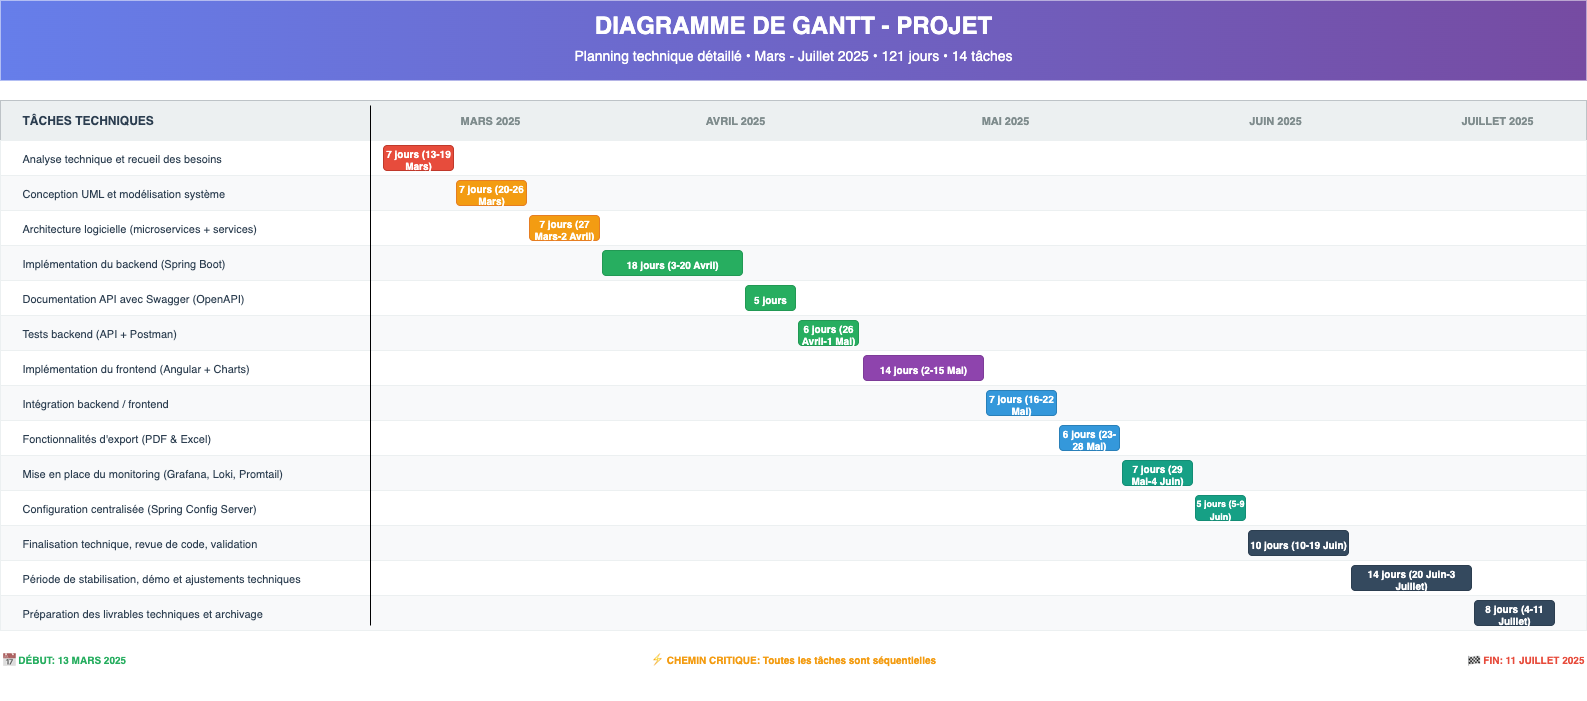

The diagram above was exported from draw.io. Its source (the exported page's mxGraphModel, read from the mxfile embedded in the PNG):
<mxGraphModel dx="1636" dy="1059" grid="0" gridSize="10" guides="1" tooltips="1" connect="1" arrows="1" fold="1" page="0" pageScale="1" pageWidth="850" pageHeight="1100" background="#E6E6E6" math="0" shadow="0">
  <root>
    <mxCell id="0" />
    <mxCell id="1" parent="0" />
    <mxCell id="LGrAfc9rLMfj5juMiqq4-1" value="" style="rounded=0;whiteSpace=wrap;html=1;fillColor=#667eea;strokeColor=none;gradientColor=#764ba2;gradientDirection=east;" parent="1" vertex="1">
      <mxGeometry x="40" y="40" width="1586" height="80" as="geometry" />
    </mxCell>
    <mxCell id="LGrAfc9rLMfj5juMiqq4-2" value="DIAGRAMME DE GANTT - PROJET" style="text;html=1;strokeColor=none;fillColor=none;align=center;verticalAlign=middle;whiteSpace=wrap;rounded=0;fontSize=24;fontStyle=1;fontColor=#FFFFFF;" parent="1" vertex="1">
      <mxGeometry x="40" y="50" width="1586" height="30" as="geometry" />
    </mxCell>
    <mxCell id="LGrAfc9rLMfj5juMiqq4-3" value="Planning technique détaillé • Mars - Juillet 2025 • 121 jours • 14 tâches" style="text;html=1;strokeColor=none;fillColor=none;align=center;verticalAlign=middle;whiteSpace=wrap;rounded=0;fontSize=14;fontColor=#FFFFFF;opacity=90;" parent="1" vertex="1">
      <mxGeometry x="40" y="80" width="1586" height="30" as="geometry" />
    </mxCell>
    <mxCell id="LGrAfc9rLMfj5juMiqq4-4" value="" style="rounded=0;whiteSpace=wrap;html=1;fillColor=#ecf0f1;strokeColor=#bdc3c7;" parent="1" vertex="1">
      <mxGeometry x="40" y="140" width="1586" height="40" as="geometry" />
    </mxCell>
    <mxCell id="LGrAfc9rLMfj5juMiqq4-5" value="TÂCHES TECHNIQUES" style="text;html=1;strokeColor=none;fillColor=none;align=left;verticalAlign=middle;whiteSpace=wrap;rounded=0;fontSize=12;fontStyle=1;fontColor=#2c3e50;" parent="1" vertex="1">
      <mxGeometry x="60" y="145" width="350" height="30" as="geometry" />
    </mxCell>
    <mxCell id="LGrAfc9rLMfj5juMiqq4-6" value="MARS 2025" style="text;html=1;strokeColor=none;fillColor=none;align=center;verticalAlign=middle;whiteSpace=wrap;rounded=0;fontSize=11;fontStyle=1;fontColor=#7f8c8d;" parent="1" vertex="1">
      <mxGeometry x="430" y="145" width="200" height="30" as="geometry" />
    </mxCell>
    <mxCell id="LGrAfc9rLMfj5juMiqq4-7" value="AVRIL 2025" style="text;html=1;strokeColor=none;fillColor=none;align=center;verticalAlign=middle;whiteSpace=wrap;rounded=0;fontSize=11;fontStyle=1;fontColor=#7f8c8d;" parent="1" vertex="1">
      <mxGeometry x="650" y="145" width="250" height="30" as="geometry" />
    </mxCell>
    <mxCell id="LGrAfc9rLMfj5juMiqq4-8" value="MAI 2025" style="text;html=1;strokeColor=none;fillColor=none;align=center;verticalAlign=middle;whiteSpace=wrap;rounded=0;fontSize=11;fontStyle=1;fontColor=#7f8c8d;" parent="1" vertex="1">
      <mxGeometry x="920" y="145" width="250" height="30" as="geometry" />
    </mxCell>
    <mxCell id="LGrAfc9rLMfj5juMiqq4-9" value="JUIN 2025" style="text;html=1;strokeColor=none;fillColor=none;align=center;verticalAlign=middle;whiteSpace=wrap;rounded=0;fontSize=11;fontStyle=1;fontColor=#7f8c8d;" parent="1" vertex="1">
      <mxGeometry x="1190" y="145" width="250" height="30" as="geometry" />
    </mxCell>
    <mxCell id="LGrAfc9rLMfj5juMiqq4-10" value="JUILLET 2025" style="text;html=1;strokeColor=none;fillColor=none;align=center;verticalAlign=middle;whiteSpace=wrap;rounded=0;fontSize=11;fontStyle=1;fontColor=#7f8c8d;" parent="1" vertex="1">
      <mxGeometry x="1460" y="145" width="154" height="30" as="geometry" />
    </mxCell>
    <mxCell id="LGrAfc9rLMfj5juMiqq4-11" value="" style="shape=line;strokeColor=#bdc3c7;strokeWidth=2;html=1;" parent="1" vertex="1">
      <mxGeometry x="420" y="140" height="600" as="geometry" />
    </mxCell>
    <mxCell id="LGrAfc9rLMfj5juMiqq4-12" value="" style="rounded=0;whiteSpace=wrap;html=1;fillColor=#ffffff;strokeColor=#ecf0f1;" parent="1" vertex="1">
      <mxGeometry x="40" y="180" width="1586" height="35" as="geometry" />
    </mxCell>
    <mxCell id="LGrAfc9rLMfj5juMiqq4-13" value="Analyse technique et recueil des besoins" style="text;html=1;strokeColor=none;fillColor=none;align=left;verticalAlign=middle;whiteSpace=wrap;rounded=0;fontSize=11;fontColor=#2c3e50;" parent="1" vertex="1">
      <mxGeometry x="60" y="185" width="350" height="25" as="geometry" />
    </mxCell>
    <mxCell id="LGrAfc9rLMfj5juMiqq4-14" value="7 jours (13-19 Mars)" style="rounded=1;whiteSpace=wrap;html=1;fillColor=#e74c3c;strokeColor=#c0392b;fontColor=#FFFFFF;fontSize=10;fontStyle=1;" parent="1" vertex="1">
      <mxGeometry x="423" y="185" width="70" height="25" as="geometry" />
    </mxCell>
    <mxCell id="LGrAfc9rLMfj5juMiqq4-15" value="" style="rounded=0;whiteSpace=wrap;html=1;fillColor=#f8f9fa;strokeColor=#ecf0f1;" parent="1" vertex="1">
      <mxGeometry x="40" y="215" width="1586" height="35" as="geometry" />
    </mxCell>
    <mxCell id="LGrAfc9rLMfj5juMiqq4-16" value="Conception UML et modélisation système" style="text;html=1;strokeColor=none;fillColor=none;align=left;verticalAlign=middle;whiteSpace=wrap;rounded=0;fontSize=11;fontColor=#2c3e50;" parent="1" vertex="1">
      <mxGeometry x="60" y="220" width="350" height="25" as="geometry" />
    </mxCell>
    <mxCell id="LGrAfc9rLMfj5juMiqq4-17" value="7 jours (20-26 Mars)" style="rounded=1;whiteSpace=wrap;html=1;fillColor=#f39c12;strokeColor=#e67e22;fontColor=#FFFFFF;fontSize=10;fontStyle=1;" parent="1" vertex="1">
      <mxGeometry x="496" y="220" width="70" height="25" as="geometry" />
    </mxCell>
    <mxCell id="LGrAfc9rLMfj5juMiqq4-18" value="" style="rounded=0;whiteSpace=wrap;html=1;fillColor=#ffffff;strokeColor=#ecf0f1;" parent="1" vertex="1">
      <mxGeometry x="40" y="250" width="1586" height="35" as="geometry" />
    </mxCell>
    <mxCell id="LGrAfc9rLMfj5juMiqq4-19" value="Architecture logicielle (microservices + services)" style="text;html=1;strokeColor=none;fillColor=none;align=left;verticalAlign=middle;whiteSpace=wrap;rounded=0;fontSize=11;fontColor=#2c3e50;" parent="1" vertex="1">
      <mxGeometry x="60" y="255" width="350" height="25" as="geometry" />
    </mxCell>
    <mxCell id="LGrAfc9rLMfj5juMiqq4-20" value="7 jours (27 Mars-2 Avril)" style="rounded=1;whiteSpace=wrap;html=1;fillColor=#f39c12;strokeColor=#e67e22;fontColor=#FFFFFF;fontSize=10;fontStyle=1;" parent="1" vertex="1">
      <mxGeometry x="569" y="255" width="70" height="25" as="geometry" />
    </mxCell>
    <mxCell id="LGrAfc9rLMfj5juMiqq4-21" value="" style="rounded=0;whiteSpace=wrap;html=1;fillColor=#f8f9fa;strokeColor=#ecf0f1;" parent="1" vertex="1">
      <mxGeometry x="40" y="285" width="1586" height="35" as="geometry" />
    </mxCell>
    <mxCell id="LGrAfc9rLMfj5juMiqq4-22" value="Implémentation du backend (Spring Boot)" style="text;html=1;strokeColor=none;fillColor=none;align=left;verticalAlign=middle;whiteSpace=wrap;rounded=0;fontSize=11;fontColor=#2c3e50;" parent="1" vertex="1">
      <mxGeometry x="60" y="290" width="350" height="25" as="geometry" />
    </mxCell>
    <mxCell id="LGrAfc9rLMfj5juMiqq4-23" value="18 jours (3-20 Avril)" style="rounded=1;whiteSpace=wrap;html=1;fillColor=#27ae60;strokeColor=#229954;fontColor=#FFFFFF;fontSize=10;fontStyle=1;" parent="1" vertex="1">
      <mxGeometry x="642" y="290" width="140" height="25" as="geometry" />
    </mxCell>
    <mxCell id="LGrAfc9rLMfj5juMiqq4-24" value="" style="rounded=0;whiteSpace=wrap;html=1;fillColor=#ffffff;strokeColor=#ecf0f1;" parent="1" vertex="1">
      <mxGeometry x="40" y="320" width="1586" height="35" as="geometry" />
    </mxCell>
    <mxCell id="LGrAfc9rLMfj5juMiqq4-25" value="Documentation API avec Swagger (OpenAPI)" style="text;html=1;strokeColor=none;fillColor=none;align=left;verticalAlign=middle;whiteSpace=wrap;rounded=0;fontSize=11;fontColor=#2c3e50;" parent="1" vertex="1">
      <mxGeometry x="60" y="325" width="350" height="25" as="geometry" />
    </mxCell>
    <mxCell id="LGrAfc9rLMfj5juMiqq4-26" value="&lt;font&gt;5 jours&lt;/font&gt;" style="rounded=1;whiteSpace=wrap;html=1;fillColor=#27ae60;strokeColor=#229954;fontColor=#FFFFFF;fontSize=10;fontStyle=1;" parent="1" vertex="1">
      <mxGeometry x="785" y="325" width="50" height="25" as="geometry" />
    </mxCell>
    <mxCell id="LGrAfc9rLMfj5juMiqq4-27" value="" style="rounded=0;whiteSpace=wrap;html=1;fillColor=#f8f9fa;strokeColor=#ecf0f1;" parent="1" vertex="1">
      <mxGeometry x="40" y="355" width="1586" height="35" as="geometry" />
    </mxCell>
    <mxCell id="LGrAfc9rLMfj5juMiqq4-28" value="Tests backend (API + Postman)" style="text;html=1;strokeColor=none;fillColor=none;align=left;verticalAlign=middle;whiteSpace=wrap;rounded=0;fontSize=11;fontColor=#2c3e50;" parent="1" vertex="1">
      <mxGeometry x="60" y="360" width="350" height="25" as="geometry" />
    </mxCell>
    <mxCell id="LGrAfc9rLMfj5juMiqq4-29" value="6 jours (26 Avril-1 Mai)" style="rounded=1;whiteSpace=wrap;html=1;fillColor=#27ae60;strokeColor=#229954;fontColor=#FFFFFF;fontSize=10;fontStyle=1;" parent="1" vertex="1">
      <mxGeometry x="838" y="360" width="60" height="25" as="geometry" />
    </mxCell>
    <mxCell id="LGrAfc9rLMfj5juMiqq4-30" value="" style="rounded=0;whiteSpace=wrap;html=1;fillColor=#ffffff;strokeColor=#ecf0f1;" parent="1" vertex="1">
      <mxGeometry x="40" y="390" width="1586" height="35" as="geometry" />
    </mxCell>
    <mxCell id="LGrAfc9rLMfj5juMiqq4-31" value="Implémentation du frontend (Angular + Charts)" style="text;html=1;strokeColor=none;fillColor=none;align=left;verticalAlign=middle;whiteSpace=wrap;rounded=0;fontSize=11;fontColor=#2c3e50;" parent="1" vertex="1">
      <mxGeometry x="60" y="395" width="350" height="25" as="geometry" />
    </mxCell>
    <mxCell id="LGrAfc9rLMfj5juMiqq4-32" value="14 jours (2-15 Mai)" style="rounded=1;whiteSpace=wrap;html=1;fillColor=#8e44ad;strokeColor=#7d3c98;fontColor=#FFFFFF;fontSize=10;fontStyle=1;" parent="1" vertex="1">
      <mxGeometry x="903" y="395" width="120" height="25" as="geometry" />
    </mxCell>
    <mxCell id="LGrAfc9rLMfj5juMiqq4-33" value="" style="rounded=0;whiteSpace=wrap;html=1;fillColor=#f8f9fa;strokeColor=#ecf0f1;" parent="1" vertex="1">
      <mxGeometry x="40" y="425" width="1586" height="35" as="geometry" />
    </mxCell>
    <mxCell id="LGrAfc9rLMfj5juMiqq4-34" value="Intégration backend / frontend" style="text;html=1;strokeColor=none;fillColor=none;align=left;verticalAlign=middle;whiteSpace=wrap;rounded=0;fontSize=11;fontColor=#2c3e50;" parent="1" vertex="1">
      <mxGeometry x="60" y="430" width="350" height="25" as="geometry" />
    </mxCell>
    <mxCell id="LGrAfc9rLMfj5juMiqq4-35" value="7 jours (16-22 Mai)" style="rounded=1;whiteSpace=wrap;html=1;fillColor=#3498db;strokeColor=#2980b9;fontColor=#FFFFFF;fontSize=10;fontStyle=1;" parent="1" vertex="1">
      <mxGeometry x="1026" y="430" width="70" height="25" as="geometry" />
    </mxCell>
    <mxCell id="LGrAfc9rLMfj5juMiqq4-36" value="" style="rounded=0;whiteSpace=wrap;html=1;fillColor=#ffffff;strokeColor=#ecf0f1;" parent="1" vertex="1">
      <mxGeometry x="40" y="460" width="1586" height="35" as="geometry" />
    </mxCell>
    <mxCell id="LGrAfc9rLMfj5juMiqq4-37" value="Fonctionnalités d'export (PDF &amp; Excel)" style="text;html=1;strokeColor=none;fillColor=none;align=left;verticalAlign=middle;whiteSpace=wrap;rounded=0;fontSize=11;fontColor=#2c3e50;" parent="1" vertex="1">
      <mxGeometry x="60" y="465" width="350" height="25" as="geometry" />
    </mxCell>
    <mxCell id="LGrAfc9rLMfj5juMiqq4-38" value="6 jours (23-28 Mai)" style="rounded=1;whiteSpace=wrap;html=1;fillColor=#3498db;strokeColor=#2980b9;fontColor=#FFFFFF;fontSize=10;fontStyle=1;" parent="1" vertex="1">
      <mxGeometry x="1099" y="465" width="60" height="25" as="geometry" />
    </mxCell>
    <mxCell id="LGrAfc9rLMfj5juMiqq4-39" value="" style="rounded=0;whiteSpace=wrap;html=1;fillColor=#f8f9fa;strokeColor=#ecf0f1;" parent="1" vertex="1">
      <mxGeometry x="40" y="495" width="1586" height="35" as="geometry" />
    </mxCell>
    <mxCell id="LGrAfc9rLMfj5juMiqq4-40" value="Mise en place du monitoring (Grafana, Loki, Promtail)" style="text;html=1;strokeColor=none;fillColor=none;align=left;verticalAlign=middle;whiteSpace=wrap;rounded=0;fontSize=11;fontColor=#2c3e50;" parent="1" vertex="1">
      <mxGeometry x="60" y="500" width="350" height="25" as="geometry" />
    </mxCell>
    <mxCell id="LGrAfc9rLMfj5juMiqq4-41" value="7 jours (29 Mai-4 Juin)" style="rounded=1;whiteSpace=wrap;html=1;fillColor=#16a085;strokeColor=#138d75;fontColor=#FFFFFF;fontSize=10;fontStyle=1;" parent="1" vertex="1">
      <mxGeometry x="1162" y="500" width="70" height="25" as="geometry" />
    </mxCell>
    <mxCell id="LGrAfc9rLMfj5juMiqq4-42" value="" style="rounded=0;whiteSpace=wrap;html=1;fillColor=#ffffff;strokeColor=#ecf0f1;" parent="1" vertex="1">
      <mxGeometry x="40" y="530" width="1586" height="35" as="geometry" />
    </mxCell>
    <mxCell id="LGrAfc9rLMfj5juMiqq4-43" value="Configuration centralisée (Spring Config Server)" style="text;html=1;strokeColor=none;fillColor=none;align=left;verticalAlign=middle;whiteSpace=wrap;rounded=0;fontSize=11;fontColor=#2c3e50;" parent="1" vertex="1">
      <mxGeometry x="60" y="535" width="350" height="25" as="geometry" />
    </mxCell>
    <mxCell id="LGrAfc9rLMfj5juMiqq4-44" value="&lt;font style=&quot;font-size: 9px;&quot;&gt;5 jours (5-9 Juin)&lt;/font&gt;" style="rounded=1;whiteSpace=wrap;html=1;fillColor=#16a085;strokeColor=#138d75;fontColor=#FFFFFF;fontSize=10;fontStyle=1;" parent="1" vertex="1">
      <mxGeometry x="1235" y="535" width="50" height="25" as="geometry" />
    </mxCell>
    <mxCell id="LGrAfc9rLMfj5juMiqq4-45" value="" style="rounded=0;whiteSpace=wrap;html=1;fillColor=#f8f9fa;strokeColor=#ecf0f1;" parent="1" vertex="1">
      <mxGeometry x="40" y="565" width="1586" height="35" as="geometry" />
    </mxCell>
    <mxCell id="LGrAfc9rLMfj5juMiqq4-46" value="Finalisation technique, revue de code, validation" style="text;html=1;strokeColor=none;fillColor=none;align=left;verticalAlign=middle;whiteSpace=wrap;rounded=0;fontSize=11;fontColor=#2c3e50;" parent="1" vertex="1">
      <mxGeometry x="60" y="570" width="350" height="25" as="geometry" />
    </mxCell>
    <mxCell id="LGrAfc9rLMfj5juMiqq4-47" value="10 jours (10-19 Juin)" style="rounded=1;whiteSpace=wrap;html=1;fillColor=#34495e;strokeColor=#2c3e50;fontColor=#FFFFFF;fontSize=10;fontStyle=1;" parent="1" vertex="1">
      <mxGeometry x="1288" y="570" width="100" height="25" as="geometry" />
    </mxCell>
    <mxCell id="LGrAfc9rLMfj5juMiqq4-48" value="" style="rounded=0;whiteSpace=wrap;html=1;fillColor=#ffffff;strokeColor=#ecf0f1;" parent="1" vertex="1">
      <mxGeometry x="40" y="600" width="1586" height="35" as="geometry" />
    </mxCell>
    <mxCell id="LGrAfc9rLMfj5juMiqq4-49" value="Période de stabilisation, démo et ajustements techniques" style="text;html=1;strokeColor=none;fillColor=none;align=left;verticalAlign=middle;whiteSpace=wrap;rounded=0;fontSize=11;fontColor=#2c3e50;" parent="1" vertex="1">
      <mxGeometry x="60" y="605" width="350" height="25" as="geometry" />
    </mxCell>
    <mxCell id="LGrAfc9rLMfj5juMiqq4-50" value="14 jours (20 Juin-3 Juillet)" style="rounded=1;whiteSpace=wrap;html=1;fillColor=#34495e;strokeColor=#2c3e50;fontColor=#FFFFFF;fontSize=10;fontStyle=1;" parent="1" vertex="1">
      <mxGeometry x="1391" y="605" width="120" height="25" as="geometry" />
    </mxCell>
    <mxCell id="LGrAfc9rLMfj5juMiqq4-51" value="" style="rounded=0;whiteSpace=wrap;html=1;fillColor=#f8f9fa;strokeColor=#ecf0f1;" parent="1" vertex="1">
      <mxGeometry x="40" y="635" width="1586" height="35" as="geometry" />
    </mxCell>
    <mxCell id="LGrAfc9rLMfj5juMiqq4-52" value="Préparation des livrables techniques et archivage" style="text;html=1;strokeColor=none;fillColor=none;align=left;verticalAlign=middle;whiteSpace=wrap;rounded=0;fontSize=11;fontColor=#2c3e50;" parent="1" vertex="1">
      <mxGeometry x="60" y="640" width="350" height="25" as="geometry" />
    </mxCell>
    <mxCell id="LGrAfc9rLMfj5juMiqq4-53" value="8 jours (4-11 Juillet)" style="rounded=1;whiteSpace=wrap;html=1;fillColor=#34495e;strokeColor=#2c3e50;fontColor=#FFFFFF;fontSize=10;fontStyle=1;" parent="1" vertex="1">
      <mxGeometry x="1514" y="640" width="80" height="25" as="geometry" />
    </mxCell>
    <mxCell id="LGrAfc9rLMfj5juMiqq4-87" value="📅 DÉBUT: 13 MARS 2025" style="text;html=1;strokeColor=none;fillColor=none;align=left;verticalAlign=middle;whiteSpace=wrap;rounded=0;fontSize=10;fontStyle=1;fontColor=#27ae60;" parent="1" vertex="1">
      <mxGeometry x="40" y="688" width="200" height="20" as="geometry" />
    </mxCell>
    <mxCell id="LGrAfc9rLMfj5juMiqq4-88" value="🏁 FIN: 11 JUILLET 2025" style="text;html=1;strokeColor=none;fillColor=none;align=right;verticalAlign=middle;whiteSpace=wrap;rounded=0;fontSize=10;fontStyle=1;fontColor=#e74c3c;" parent="1" vertex="1">
      <mxGeometry x="1426" y="688" width="200" height="20" as="geometry" />
    </mxCell>
    <mxCell id="LGrAfc9rLMfj5juMiqq4-89" value="⚡ CHEMIN CRITIQUE: Toutes les tâches sont séquentielles" style="text;html=1;strokeColor=none;fillColor=none;align=center;verticalAlign=middle;whiteSpace=wrap;rounded=0;fontSize=10;fontStyle=1;fontColor=#f39c12;" parent="1" vertex="1">
      <mxGeometry x="306" y="688" width="1054" height="20" as="geometry" />
    </mxCell>
    <mxCell id="LGrAfc9rLMfj5juMiqq4-90" value="" style="endArrow=none;html=1;rounded=0;entryX=1;entryY=0;entryDx=0;entryDy=0;exitX=1;exitY=1;exitDx=0;exitDy=0;" parent="1" source="LGrAfc9rLMfj5juMiqq4-52" target="LGrAfc9rLMfj5juMiqq4-5" edge="1">
      <mxGeometry width="50" height="50" relative="1" as="geometry">
        <mxPoint x="608" y="474" as="sourcePoint" />
        <mxPoint x="658" y="424" as="targetPoint" />
      </mxGeometry>
    </mxCell>
  </root>
</mxGraphModel>